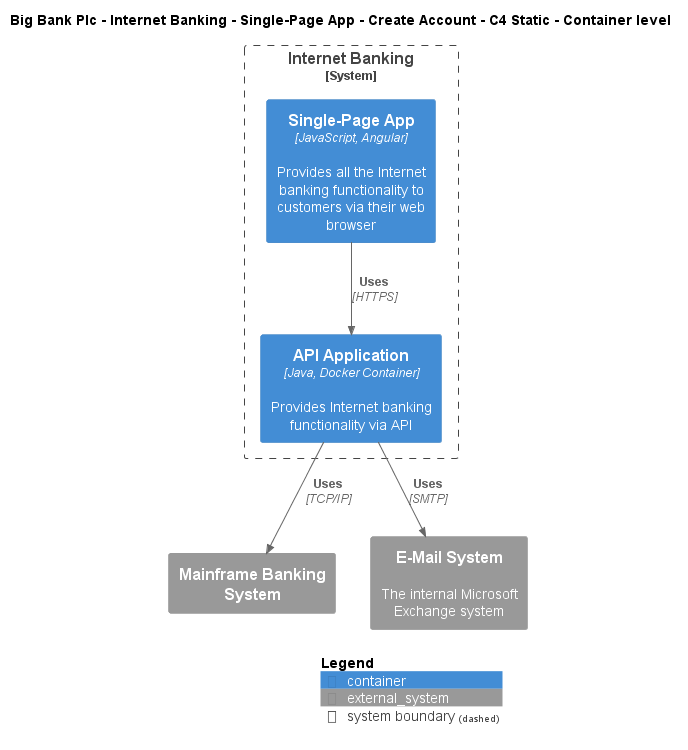

The diagram above was rendered by PlantUML. Its source (embedded in the PNG):
@startuml
!include ..\..\..\..\..\..\..\.c4s\C4_Container.puml

AddElementTag("c4interflow:lifecycle:new", $bgColor=green, $fontColor=#ffffff, $borderColor=green, $shadowing="False")
AddElementTag("c4interflow:lifecycle:changed", $bgColor=orange, $fontColor=#ffffff, $borderColor=orange, $shadowing="False")
AddElementTag("c4interflow:lifecycle:removed", $bgColor=red, $fontColor=#ffffff, $borderColor=red, $shadowing="False")

AddRelTag("c4interflow:lifecycle:new", $textColor=green, $lineColor=green)
AddRelTag("c4interflow:lifecycle:changed", $textColor=orange, $lineColor=orange)
AddRelTag("c4interflow:lifecycle:removed", $textColor=red, $lineColor=red)

SHOW_PERSON_PORTRAIT()
LAYOUT_TOP_DOWN()

skinparam linetype polyline

title Big Bank Plc - Internet Banking - Single-Page App - Create Account - C4 Static - Container level


System_Boundary(BigBankPlc.SoftwareSystems.InternetBanking, "Internet Banking") {
    Container(BigBankPlc.SoftwareSystems.InternetBanking.Containers.SinglePageApp, "Single-Page App", "JavaScript, Angular", "Provides all the Internet banking functionality to customers via their web browser")
    Container(BigBankPlc.SoftwareSystems.InternetBanking.Containers.APIApplication, "API Application", "Java, Docker Container", "Provides Internet banking functionality via API")
}
System_Ext(BigBankPlc.SoftwareSystems.MainframeBankingSystem, "Mainframe Banking System", "")
System_Ext(BigBankPlc.SoftwareSystems.EMailSystem, "E-Mail System", "The internal Microsoft Exchange system")

Rel(BigBankPlc.SoftwareSystems.InternetBanking.Containers.SinglePageApp, BigBankPlc.SoftwareSystems.InternetBanking.Containers.APIApplication, "Uses", "HTTPS", $tags="protocol:https")
Rel(BigBankPlc.SoftwareSystems.InternetBanking.Containers.APIApplication, BigBankPlc.SoftwareSystems.MainframeBankingSystem, "Uses", "TCP/IP", $tags="protocol:tcp/ip")
Rel(BigBankPlc.SoftwareSystems.InternetBanking.Containers.APIApplication, BigBankPlc.SoftwareSystems.EMailSystem, "Uses", "SMTP", $tags="protocol:smtp")


SHOW_LEGEND()
@enduml